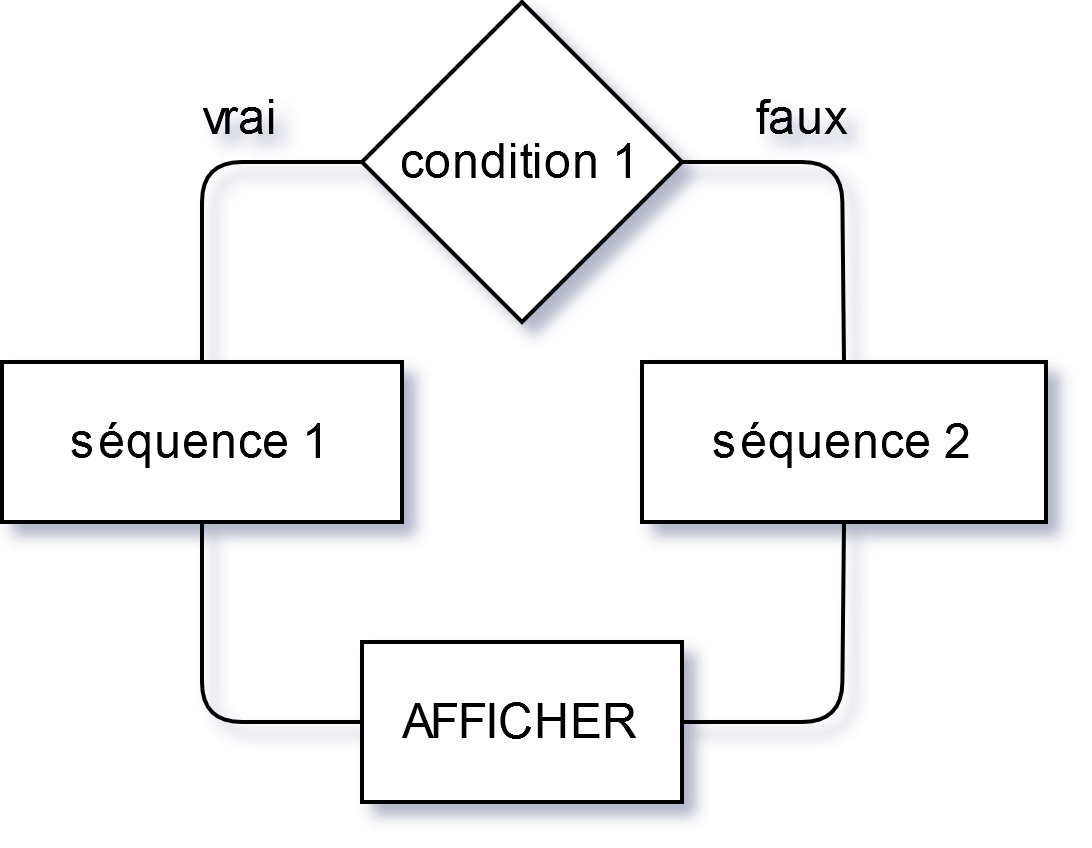

The diagram above was exported from draw.io. Its source (the exported page's mxGraphModel, read from the mxfile embedded in the PNG):
<mxGraphModel dx="1422" dy="831" grid="1" gridSize="10" guides="1" tooltips="1" connect="1" arrows="1" fold="1" page="1" pageScale="1" pageWidth="827" pageHeight="1169" math="0" shadow="1">
  <root>
    <mxCell id="0" />
    <mxCell id="1" parent="0" />
    <mxCell id="4bXPiwV6Js-99yKGBt36-2" value="condition 1" style="rhombus;whiteSpace=wrap;html=1;" parent="1" vertex="1">
      <mxGeometry x="360" y="40" width="80" height="80" as="geometry" />
    </mxCell>
    <mxCell id="4bXPiwV6Js-99yKGBt36-3" value="séquence 1" style="rounded=0;whiteSpace=wrap;html=1;" parent="1" vertex="1">
      <mxGeometry x="270" y="130" width="100" height="40" as="geometry" />
    </mxCell>
    <mxCell id="4bXPiwV6Js-99yKGBt36-4" value="" style="endArrow=none;html=1;entryX=0;entryY=0.5;entryDx=0;entryDy=0;exitX=0.5;exitY=0;exitDx=0;exitDy=0;" parent="1" source="4bXPiwV6Js-99yKGBt36-3" target="4bXPiwV6Js-99yKGBt36-2" edge="1">
      <mxGeometry width="50" height="50" relative="1" as="geometry">
        <mxPoint x="370" y="400" as="sourcePoint" />
        <mxPoint x="420" y="350" as="targetPoint" />
        <Array as="points">
          <mxPoint x="320" y="80" />
        </Array>
      </mxGeometry>
    </mxCell>
    <mxCell id="4bXPiwV6Js-99yKGBt36-5" value="vrai" style="text;html=1;strokeColor=none;fillColor=none;align=center;verticalAlign=middle;whiteSpace=wrap;rounded=0;" parent="1" vertex="1">
      <mxGeometry x="310" y="59" width="40" height="20" as="geometry" />
    </mxCell>
    <mxCell id="4bXPiwV6Js-99yKGBt36-7" value="faux" style="text;html=1;strokeColor=none;fillColor=none;align=center;verticalAlign=middle;whiteSpace=wrap;rounded=0;" parent="1" vertex="1">
      <mxGeometry x="450" y="59" width="40" height="20" as="geometry" />
    </mxCell>
    <mxCell id="4bXPiwV6Js-99yKGBt36-8" value="séquence 2" style="rounded=0;whiteSpace=wrap;html=1;" parent="1" vertex="1">
      <mxGeometry x="430" y="130" width="101" height="40" as="geometry" />
    </mxCell>
    <mxCell id="4bXPiwV6Js-99yKGBt36-9" value="" style="endArrow=none;html=1;entryX=1;entryY=0.5;entryDx=0;entryDy=0;exitX=0.5;exitY=0;exitDx=0;exitDy=0;" parent="1" source="4bXPiwV6Js-99yKGBt36-8" target="4bXPiwV6Js-99yKGBt36-2" edge="1">
      <mxGeometry width="50" height="50" relative="1" as="geometry">
        <mxPoint x="470" y="150" as="sourcePoint" />
        <mxPoint x="560" y="80" as="targetPoint" />
        <Array as="points">
          <mxPoint x="480" y="80" />
        </Array>
      </mxGeometry>
    </mxCell>
    <mxCell id="4bXPiwV6Js-99yKGBt36-10" value="" style="endArrow=none;html=1;exitX=0.5;exitY=1;exitDx=0;exitDy=0;entryX=0;entryY=0.5;entryDx=0;entryDy=0;" parent="1" source="4bXPiwV6Js-99yKGBt36-3" target="4bXPiwV6Js-99yKGBt36-11" edge="1">
      <mxGeometry width="50" height="50" relative="1" as="geometry">
        <mxPoint x="410" y="190" as="sourcePoint" />
        <mxPoint x="320" y="220" as="targetPoint" />
        <Array as="points">
          <mxPoint x="320" y="220" />
        </Array>
      </mxGeometry>
    </mxCell>
    <mxCell id="4bXPiwV6Js-99yKGBt36-11" value="AFFICHER" style="rounded=0;whiteSpace=wrap;html=1;" parent="1" vertex="1">
      <mxGeometry x="360" y="200" width="80" height="40" as="geometry" />
    </mxCell>
    <mxCell id="4bXPiwV6Js-99yKGBt36-12" value="" style="endArrow=none;html=1;exitX=0.5;exitY=1;exitDx=0;exitDy=0;entryX=1;entryY=0.5;entryDx=0;entryDy=0;" parent="1" source="4bXPiwV6Js-99yKGBt36-8" target="4bXPiwV6Js-99yKGBt36-11" edge="1">
      <mxGeometry width="50" height="50" relative="1" as="geometry">
        <mxPoint x="480" y="180" as="sourcePoint" />
        <mxPoint x="520" y="230" as="targetPoint" />
        <Array as="points">
          <mxPoint x="480" y="220" />
        </Array>
      </mxGeometry>
    </mxCell>
  </root>
</mxGraphModel>